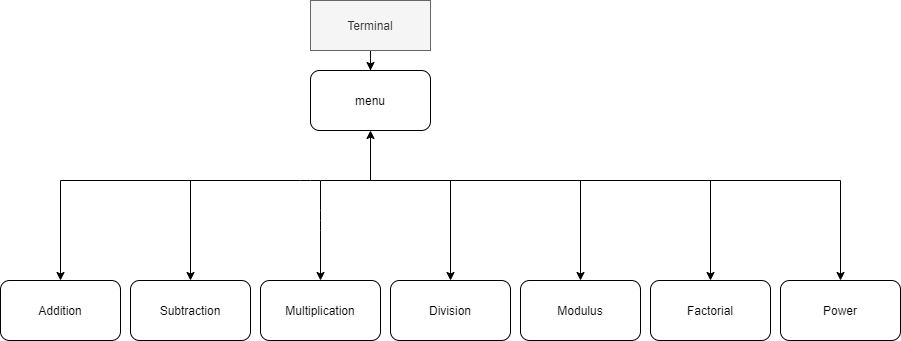

The diagram above was exported from draw.io. Its source (the exported page's mxGraphModel, read from the mxfile embedded in the PNG):
<mxGraphModel dx="868" dy="425" grid="1" gridSize="10" guides="1" tooltips="1" connect="1" arrows="1" fold="1" page="1" pageScale="1" pageWidth="850" pageHeight="1100" math="0" shadow="0">
  <root>
    <mxCell id="0" />
    <mxCell id="1" parent="0" />
    <mxCell id="EO1gNj846mHikBZ6XDZV-31" style="edgeStyle=orthogonalEdgeStyle;rounded=0;orthogonalLoop=1;jettySize=auto;html=1;" edge="1" parent="1" source="EO1gNj846mHikBZ6XDZV-17">
      <mxGeometry relative="1" as="geometry">
        <mxPoint x="380" y="280" as="targetPoint" />
      </mxGeometry>
    </mxCell>
    <mxCell id="EO1gNj846mHikBZ6XDZV-17" value="Terminal" style="rounded=0;whiteSpace=wrap;html=1;fillColor=#f5f5f5;strokeColor=#666666;fontColor=#333333;" vertex="1" parent="1">
      <mxGeometry x="320" y="210" width="120" height="50" as="geometry" />
    </mxCell>
    <mxCell id="EO1gNj846mHikBZ6XDZV-19" value="menu" style="rounded=1;whiteSpace=wrap;html=1;" vertex="1" parent="1">
      <mxGeometry x="320" y="280" width="120" height="60" as="geometry" />
    </mxCell>
    <mxCell id="EO1gNj846mHikBZ6XDZV-20" value="Addition" style="rounded=1;whiteSpace=wrap;html=1;" vertex="1" parent="1">
      <mxGeometry x="10" y="490" width="120" height="60" as="geometry" />
    </mxCell>
    <mxCell id="EO1gNj846mHikBZ6XDZV-21" value="Subtraction" style="rounded=1;whiteSpace=wrap;html=1;" vertex="1" parent="1">
      <mxGeometry x="140" y="490" width="120" height="60" as="geometry" />
    </mxCell>
    <mxCell id="EO1gNj846mHikBZ6XDZV-22" value="Multiplication" style="rounded=1;whiteSpace=wrap;html=1;" vertex="1" parent="1">
      <mxGeometry x="270" y="490" width="120" height="60" as="geometry" />
    </mxCell>
    <mxCell id="EO1gNj846mHikBZ6XDZV-23" value="Division" style="rounded=1;whiteSpace=wrap;html=1;" vertex="1" parent="1">
      <mxGeometry x="400" y="490" width="120" height="60" as="geometry" />
    </mxCell>
    <mxCell id="EO1gNj846mHikBZ6XDZV-25" value="Modulus" style="rounded=1;whiteSpace=wrap;html=1;" vertex="1" parent="1">
      <mxGeometry x="530" y="490" width="120" height="60" as="geometry" />
    </mxCell>
    <mxCell id="EO1gNj846mHikBZ6XDZV-27" value="Power" style="rounded=1;whiteSpace=wrap;html=1;" vertex="1" parent="1">
      <mxGeometry x="790" y="490" width="120" height="60" as="geometry" />
    </mxCell>
    <mxCell id="EO1gNj846mHikBZ6XDZV-28" value="Factorial" style="rounded=1;whiteSpace=wrap;html=1;" vertex="1" parent="1">
      <mxGeometry x="660" y="490" width="120" height="60" as="geometry" />
    </mxCell>
    <mxCell id="EO1gNj846mHikBZ6XDZV-34" value="" style="endArrow=classic;html=1;entryX=0.5;entryY=1;entryDx=0;entryDy=0;" edge="1" parent="1" target="EO1gNj846mHikBZ6XDZV-19">
      <mxGeometry width="50" height="50" relative="1" as="geometry">
        <mxPoint x="380" y="390" as="sourcePoint" />
        <mxPoint x="410" y="380" as="targetPoint" />
      </mxGeometry>
    </mxCell>
    <mxCell id="EO1gNj846mHikBZ6XDZV-35" value="" style="endArrow=none;html=1;" edge="1" parent="1">
      <mxGeometry width="50" height="50" relative="1" as="geometry">
        <mxPoint x="70" y="390" as="sourcePoint" />
        <mxPoint x="850" y="390" as="targetPoint" />
        <Array as="points">
          <mxPoint x="320" y="390" />
        </Array>
      </mxGeometry>
    </mxCell>
    <mxCell id="EO1gNj846mHikBZ6XDZV-37" value="" style="endArrow=classic;html=1;entryX=0.5;entryY=0;entryDx=0;entryDy=0;" edge="1" parent="1" target="EO1gNj846mHikBZ6XDZV-23">
      <mxGeometry width="50" height="50" relative="1" as="geometry">
        <mxPoint x="460" y="390" as="sourcePoint" />
        <mxPoint x="450" y="390" as="targetPoint" />
      </mxGeometry>
    </mxCell>
    <mxCell id="EO1gNj846mHikBZ6XDZV-39" value="" style="endArrow=classic;html=1;entryX=0.5;entryY=0;entryDx=0;entryDy=0;" edge="1" parent="1" target="EO1gNj846mHikBZ6XDZV-22">
      <mxGeometry width="50" height="50" relative="1" as="geometry">
        <mxPoint x="330" y="390" as="sourcePoint" />
        <mxPoint x="360" y="400" as="targetPoint" />
        <Array as="points">
          <mxPoint x="330" y="430" />
        </Array>
      </mxGeometry>
    </mxCell>
    <mxCell id="EO1gNj846mHikBZ6XDZV-40" value="" style="endArrow=classic;html=1;entryX=0.5;entryY=0;entryDx=0;entryDy=0;" edge="1" parent="1" target="EO1gNj846mHikBZ6XDZV-21">
      <mxGeometry width="50" height="50" relative="1" as="geometry">
        <mxPoint x="200" y="390" as="sourcePoint" />
        <mxPoint x="220" y="410" as="targetPoint" />
        <Array as="points" />
      </mxGeometry>
    </mxCell>
    <mxCell id="EO1gNj846mHikBZ6XDZV-41" value="" style="endArrow=classic;html=1;entryX=0.5;entryY=0;entryDx=0;entryDy=0;" edge="1" parent="1" target="EO1gNj846mHikBZ6XDZV-20">
      <mxGeometry width="50" height="50" relative="1" as="geometry">
        <mxPoint x="70" y="390" as="sourcePoint" />
        <mxPoint x="110" y="410" as="targetPoint" />
      </mxGeometry>
    </mxCell>
    <mxCell id="EO1gNj846mHikBZ6XDZV-42" value="" style="endArrow=classic;html=1;entryX=0.5;entryY=0;entryDx=0;entryDy=0;" edge="1" parent="1" target="EO1gNj846mHikBZ6XDZV-25">
      <mxGeometry width="50" height="50" relative="1" as="geometry">
        <mxPoint x="590" y="390" as="sourcePoint" />
        <mxPoint x="590" y="400" as="targetPoint" />
      </mxGeometry>
    </mxCell>
    <mxCell id="EO1gNj846mHikBZ6XDZV-43" value="" style="endArrow=classic;html=1;entryX=0.5;entryY=0;entryDx=0;entryDy=0;" edge="1" parent="1" target="EO1gNj846mHikBZ6XDZV-28">
      <mxGeometry width="50" height="50" relative="1" as="geometry">
        <mxPoint x="720" y="390" as="sourcePoint" />
        <mxPoint x="720" y="400" as="targetPoint" />
      </mxGeometry>
    </mxCell>
    <mxCell id="EO1gNj846mHikBZ6XDZV-44" value="" style="endArrow=classic;html=1;entryX=0.5;entryY=0;entryDx=0;entryDy=0;" edge="1" parent="1" target="EO1gNj846mHikBZ6XDZV-27">
      <mxGeometry width="50" height="50" relative="1" as="geometry">
        <mxPoint x="850" y="390" as="sourcePoint" />
        <mxPoint x="830" y="420" as="targetPoint" />
      </mxGeometry>
    </mxCell>
  </root>
</mxGraphModel>